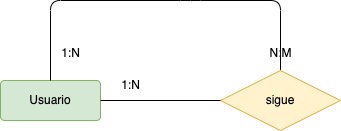

The diagram above was exported from draw.io. Its source (the exported page's mxGraphModel, read from the mxfile embedded in the PNG):
<mxGraphModel dx="687" dy="572" grid="1" gridSize="10" guides="1" tooltips="1" connect="1" arrows="1" fold="1" page="1" pageScale="1" pageWidth="827" pageHeight="1169" math="0" shadow="0">
  <root>
    <mxCell id="0" />
    <mxCell id="1" parent="0" />
    <mxCell id="3" value="Usuario" style="rounded=1;arcSize=10;whiteSpace=wrap;html=1;align=center;fillColor=#d5e8d4;strokeColor=#82b366;" vertex="1" parent="1">
      <mxGeometry x="120" y="160" width="100" height="40" as="geometry" />
    </mxCell>
    <mxCell id="11" style="edgeStyle=none;html=1;entryX=0.5;entryY=0;entryDx=0;entryDy=0;exitX=0.5;exitY=0;exitDx=0;exitDy=0;endArrow=none;endFill=0;" edge="1" parent="1" source="6" target="3">
      <mxGeometry relative="1" as="geometry">
        <Array as="points">
          <mxPoint x="400" y="80" />
          <mxPoint x="310" y="80" />
          <mxPoint x="170" y="80" />
        </Array>
      </mxGeometry>
    </mxCell>
    <mxCell id="6" value="sigue" style="shape=rhombus;perimeter=rhombusPerimeter;whiteSpace=wrap;html=1;align=center;fillColor=#fff2cc;strokeColor=#d6b656;" vertex="1" parent="1">
      <mxGeometry x="340" y="150" width="120" height="60" as="geometry" />
    </mxCell>
    <mxCell id="7" style="edgeStyle=none;html=1;endArrow=none;endFill=0;entryX=0;entryY=0.5;entryDx=0;entryDy=0;" edge="1" parent="1" source="3" target="6">
      <mxGeometry relative="1" as="geometry">
        <mxPoint x="340" y="180" as="targetPoint" />
      </mxGeometry>
    </mxCell>
    <mxCell id="8" value="N:M" style="text;html=1;align=center;verticalAlign=middle;resizable=0;points=[];autosize=1;strokeColor=none;fillColor=none;" vertex="1" parent="1">
      <mxGeometry x="375" y="118" width="50" height="30" as="geometry" />
    </mxCell>
    <mxCell id="9" value="1:N" style="text;html=1;align=center;verticalAlign=middle;resizable=0;points=[];autosize=1;strokeColor=none;fillColor=none;" vertex="1" parent="1">
      <mxGeometry x="230" y="150" width="40" height="30" as="geometry" />
    </mxCell>
    <mxCell id="12" value="1:N" style="text;html=1;align=center;verticalAlign=middle;resizable=0;points=[];autosize=1;strokeColor=none;fillColor=none;" vertex="1" parent="1">
      <mxGeometry x="170" y="118" width="40" height="30" as="geometry" />
    </mxCell>
  </root>
</mxGraphModel>